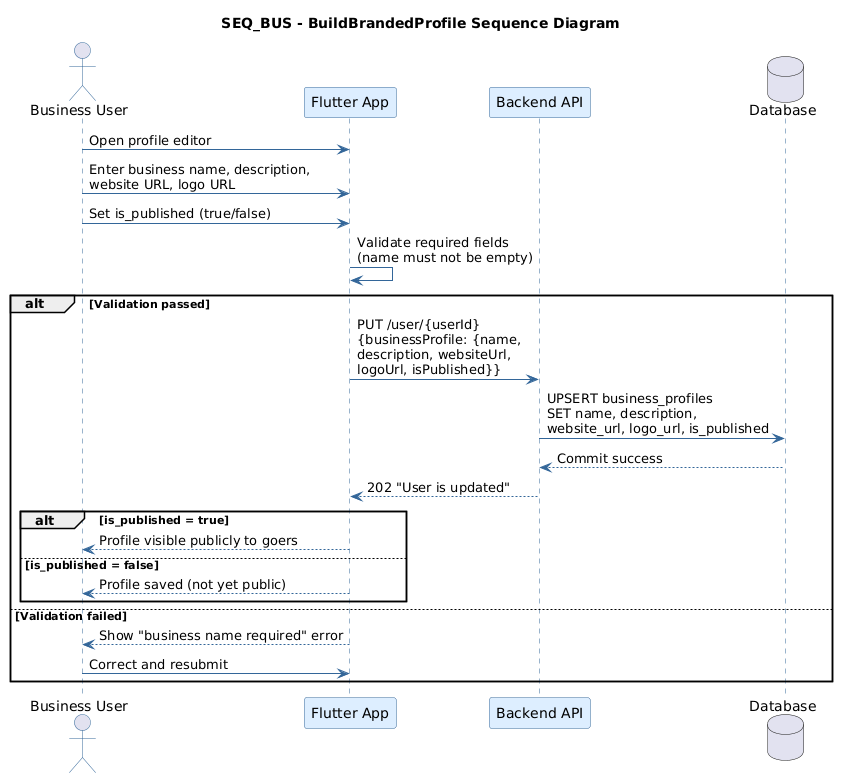

The diagram above was rendered by PlantUML. Its source (embedded in the PNG):
@startuml
title SEQ_BUS - BuildBrandedProfile Sequence Diagram

skinparam sequence {
    ActorBorderColor #336699
    ActorFontColor #000000
    ParticipantBackgroundColor #DDEEFF
    ParticipantBorderColor #336699
    ParticipantFontColor #000000
    ArrowColor #336699
    LifeLineBorderColor #336699
    BoxBackgroundColor #EEF4FF
    BoxBorderColor #336699
}
skinparam shadowing false

actor "Business User" as BIZ
participant "Flutter App" as APP
participant "Backend API" as API
database "Database" as DB

BIZ -> APP : Open profile editor
BIZ -> APP : Enter business name, description,\nwebsite URL, logo URL
BIZ -> APP : Set is_published (true/false)

APP -> APP : Validate required fields\n(name must not be empty)

alt Validation passed
    APP -> API : PUT /user/{userId}\n{businessProfile: {name,\ndescription, websiteUrl,\nlogoUrl, isPublished}}
    API -> DB : UPSERT business_profiles\nSET name, description,\nwebsite_url, logo_url, is_published
    DB --> API : Commit success
    API --> APP : 202 "User is updated"

    alt is_published = true
        APP --> BIZ : Profile visible publicly to goers
    else is_published = false
        APP --> BIZ : Profile saved (not yet public)
    end

else Validation failed
    APP --> BIZ : Show "business name required" error
    BIZ -> APP : Correct and resubmit
end
@enduml